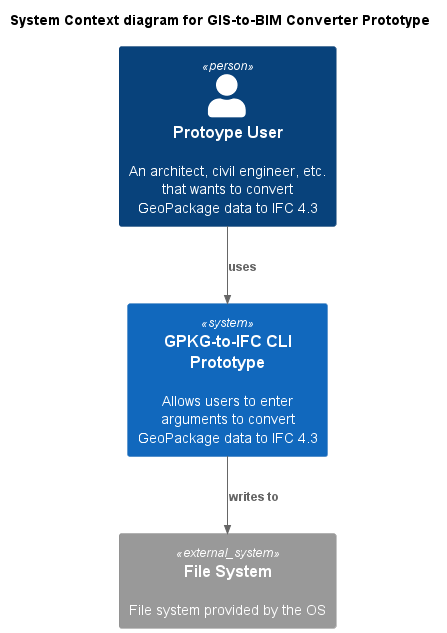

The diagram above was rendered by PlantUML. Its source (embedded in the PNG):
@startuml
!include C4_Context.puml

title System Context diagram for GIS-to-BIM Converter Prototype

Person(user, "Protoype User", "An architect, civil engineer, etc. that wants to convert GeoPackage data to IFC 4.3 ")
System(GIS_To_BIM_Converter_Prototype, "GPKG-to-IFC CLI Prototype", "Allows users to enter arguments to convert GeoPackage data to IFC 4.3")
System_Ext(filesystem, "File System", "File system provided by the OS")

Rel(user, GIS_To_BIM_Converter_Prototype, "uses")
Rel(GIS_To_BIM_Converter_Prototype, filesystem, "writes to")

@enduml